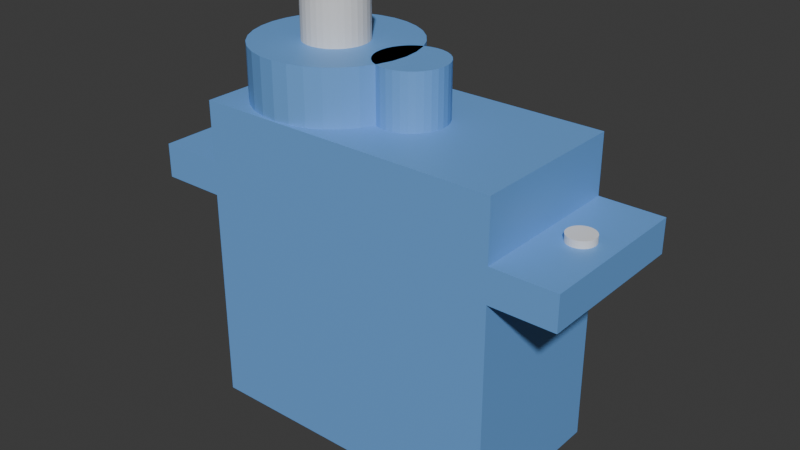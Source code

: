 # Source: SG90.blend  (saved by Blender 4.5.90; exported with 4.5.12 LTS)
import bpy
from mathutils import Matrix  # noqa: F401  (used for matrix-valued properties, if any)

bpy.ops.wm.read_factory_settings(use_empty=True)
scene = bpy.context.scene
scene.name = 'Scene'

# ---- collections
col_collection = bpy.data.collections.new('Collection'); scene.collection.children.link(col_collection)
col_sg90 = bpy.data.collections.new('SG90'); scene.collection.children.link(col_sg90)

# ---- materials (node trees are filled in below, after node groups)
mat_body = bpy.data.materials.new('Body')
mat_materiale = bpy.data.materials.new('Materiale')

# ---- material node trees
mat_body.use_nodes = True; mat_body.node_tree.nodes.clear()
_N = mat_body.node_tree.nodes; _L = mat_body.node_tree.links
n0 = _N.new('ShaderNodeBsdfPrincipled'); n0.name = 'Generico BSDF'; n0.location = (-200, 100)
n0.inputs[0].default_value = (0.1548, 0.386, 0.8003, 1.0)
n1 = _N.new('ShaderNodeOutputMaterial'); n1.name = 'Uscita Materiale'; n1.location = (200, 100)
_L.new(n0.outputs[0], n1.inputs[0])
n1.is_active_output = True
mat_materiale.use_nodes = True; mat_materiale.node_tree.nodes.clear()
_N = mat_materiale.node_tree.nodes; _L = mat_materiale.node_tree.links
n0 = _N.new('ShaderNodeBsdfPrincipled'); n0.name = 'Generico BSDF'; n0.location = (-200, 100)
n1 = _N.new('ShaderNodeOutputMaterial'); n1.name = 'Uscita Materiale'; n1.location = (200, 100)
_L.new(n0.outputs[0], n1.inputs[0])
n1.is_active_output = True

# ---- world
world_world = bpy.data.worlds.new('World'); scene.world = world_world
world_world.use_nodes = True; world_world.node_tree.nodes.clear()
_N = world_world.node_tree.nodes; _L = world_world.node_tree.links
n0 = _N.new('ShaderNodeOutputWorld'); n0.name = 'World Output'; n0.location = (200, 100)
n1 = _N.new('ShaderNodeBackground'); n1.name = 'Background'; n1.location = (-200, 100)
n1.inputs[0].default_value = (0.05088, 0.05088, 0.05088, 1.0)
_L.new(n1.outputs[0], n0.inputs[0])
n0.is_active_output = True
world_world.color = (0.05088, 0.05088, 0.05088)
world_world.sun_shadow_jitter_overblur = 0.0

# ---- meshes
me_cubo_005 = bpy.data.meshes.new('Cubo.005')
me_cubo_005.from_pydata([(-0.5, -0.5, 0.002203), (-0.5, -0.5, 1.002), (-0.5, 0.5, 0.002203), (-0.5, 0.5, 1.002), (0.5, -0.5, 0.002203), (0.5, -0.5, 1.002), (0.5, 0.5, 0.002203), (0.5, 0.5, 1.002)], [], [(0, 1, 3, 2), (2, 3, 7, 6), (6, 7, 5, 4), (4, 5, 1, 0), (2, 6, 4, 0), (7, 3, 1, 5)])
_uv = me_cubo_005.uv_layers.new(name='Mappa UV')
_uv.uv.foreach_set('vector', [0.375, 0.0, 0.625, 0.0, 0.625, 0.25, 0.375, 0.25, 0.375, 0.25, 0.625, 0.25, 0.625, 0.5, 0.375, 0.5, 0.375, 0.5, 0.625, 0.5, 0.625, 0.75, 0.375, 0.75, 0.375, 0.75, 0.625, 0.75, 0.625, 1.0, 0.375, 1.0, 0.125, 0.5, 0.375, 0.5, 0.375, 0.75, 0.125, 0.75, 0.625, 0.5, 0.875, 0.5, 0.875, 0.75, 0.625, 0.75])
me_cubo_005.materials.append(mat_body)
me_cubo_005.update()
me_cubo_008 = bpy.data.meshes.new('Cubo.008')
me_cubo_008.from_pydata([(-0.5, -0.5, 0.0), (-0.5, -0.5, 1.0), (-0.5, 0.5, 0.0), (-0.5, 0.5, 1.0), (0.5, -0.5, 0.0), (0.5, -0.5, 1.0), (0.5, 0.5, 0.0), (0.5, 0.5, 1.0)], [], [(0, 1, 3, 2), (2, 3, 7, 6), (6, 7, 5, 4), (4, 5, 1, 0), (2, 6, 4, 0), (7, 3, 1, 5)])
_uv = me_cubo_008.uv_layers.new(name='Mappa UV')
_uv.uv.foreach_set('vector', [0.375, 0.0, 0.625, 0.0, 0.625, 0.25, 0.375, 0.25, 0.375, 0.25, 0.625, 0.25, 0.625, 0.5, 0.375, 0.5, 0.375, 0.5, 0.625, 0.5, 0.625, 0.75, 0.375, 0.75, 0.375, 0.75, 0.625, 0.75, 0.625, 1.0, 0.375, 1.0, 0.125, 0.5, 0.375, 0.5, 0.375, 0.75, 0.125, 0.75, 0.625, 0.5, 0.875, 0.5, 0.875, 0.75, 0.625, 0.75])
me_cubo_008.materials.append(mat_body)
me_cubo_008.update()
me_cilindro_002 = bpy.data.meshes.new('Cilindro.002')
me_cilindro_002.from_pydata([(0.0, 1.0, 0.0), (0.0, 1.0, 1.0), (0.1951, 0.9808, 0.0), (0.1951, 0.9808, 1.0), (0.3827, 0.9239, 0.0), (0.3827, 0.9239, 1.0), (0.5556, 0.8315, 0.0), (0.5556, 0.8315, 1.0), (0.7071, 0.7071, 0.0), (0.7071, 0.7071, 1.0), (0.8315, 0.5556, 0.0), (0.8315, 0.5556, 1.0), (0.9239, 0.3827, 0.0), (0.9239, 0.3827, 1.0), (0.9808, 0.1951, 0.0), (0.9808, 0.1951, 1.0), (1.0, 0.0, 0.0), (1.0, 0.0, 1.0), (0.9808, -0.1951, 0.0), (0.9808, -0.1951, 1.0), (0.9239, -0.3827, 0.0), (0.9239, -0.3827, 1.0), (0.8315, -0.5556, 0.0), (0.8315, -0.5556, 1.0), (0.7071, -0.7071, 0.0), (0.7071, -0.7071, 1.0), (0.5556, -0.8315, 0.0), (0.5556, -0.8315, 1.0), (0.3827, -0.9239, 0.0), (0.3827, -0.9239, 1.0), (0.1951, -0.9808, 0.0), (0.1951, -0.9808, 1.0), (0.0, -1.0, 0.0), (0.0, -1.0, 1.0), (-0.1951, -0.9808, 0.0), (-0.1951, -0.9808, 1.0), (-0.3827, -0.9239, 0.0), (-0.3827, -0.9239, 1.0), (-0.5556, -0.8315, 0.0), (-0.5556, -0.8315, 1.0), (-0.7071, -0.7071, 0.0), (-0.7071, -0.7071, 1.0), (-0.8315, -0.5556, 0.0), (-0.8315, -0.5556, 1.0), (-0.9239, -0.3827, 0.0), (-0.9239, -0.3827, 1.0), (-0.9808, -0.1951, 0.0), (-0.9808, -0.1951, 1.0), (-1.0, 0.0, 0.0), (-1.0, 0.0, 1.0), (-0.9808, 0.1951, 0.0), (-0.9808, 0.1951, 1.0), (-0.9239, 0.3827, 0.0), (-0.9239, 0.3827, 1.0), (-0.8315, 0.5556, 0.0), (-0.8315, 0.5556, 1.0), (-0.7071, 0.7071, 0.0), (-0.7071, 0.7071, 1.0), (-0.5556, 0.8315, 0.0), (-0.5556, 0.8315, 1.0), (-0.3827, 0.9239, 0.0), (-0.3827, 0.9239, 1.0), (-0.1951, 0.9808, 0.0), (-0.1951, 0.9808, 1.0)], [], [(0, 1, 3, 2), (2, 3, 5, 4), (4, 5, 7, 6), (6, 7, 9, 8), (8, 9, 11, 10), (10, 11, 13, 12), (12, 13, 15, 14), (14, 15, 17, 16), (16, 17, 19, 18), (18, 19, 21, 20), (20, 21, 23, 22), (22, 23, 25, 24), (24, 25, 27, 26), (26, 27, 29, 28), (28, 29, 31, 30), (30, 31, 33, 32), (32, 33, 35, 34), (34, 35, 37, 36), (36, 37, 39, 38), (38, 39, 41, 40), (40, 41, 43, 42), (42, 43, 45, 44), (44, 45, 47, 46), (46, 47, 49, 48), (48, 49, 51, 50), (50, 51, 53, 52), (52, 53, 55, 54), (54, 55, 57, 56), (56, 57, 59, 58), (58, 59, 61, 60), (3, 1, 63, 61, 59, 57, 55, 53, 51, 49, 47, 45, 43, 41, 39, 37, 35, 33, 31, 29, 27, 25, 23, 21, 19, 17, 15, 13, 11, 9, 7, 5), (60, 61, 63, 62), (62, 63, 1, 0), (0, 2, 4, 6, 8, 10, 12, 14, 16, 18, 20, 22, 24, 26, 28, 30, 32, 34, 36, 38, 40, 42, 44, 46, 48, 50, 52, 54, 56, 58, 60, 62)])
_uv = me_cilindro_002.uv_layers.new(name='Mappa UV')
_uv.uv.foreach_set('vector', [1.0, 0.5, 1.0, 1.0, 0.9688, 1.0, 0.9688, 0.5, 0.9688, 0.5, 0.9688, 1.0, 0.9375, 1.0, 0.9375, 0.5, 0.9375, 0.5, 0.9375, 1.0, 0.9062, 1.0, 0.9062, 0.5, 0.9062, 0.5, 0.9062, 1.0, 0.875, 1.0, 0.875, 0.5, 0.875, 0.5, 0.875, 1.0, 0.8438, 1.0, 0.8438, 0.5, 0.8438, 0.5, 0.8438, 1.0, 0.8125, 1.0, 0.8125, 0.5, 0.8125, 0.5, 0.8125, 1.0, 0.7812, 1.0, 0.7812, 0.5, 0.7812, 0.5, 0.7812, 1.0, 0.75, 1.0, 0.75, 0.5, 0.75, 0.5, 0.75, 1.0, 0.7188, 1.0, 0.7188, 0.5, 0.7188, 0.5, 0.7188, 1.0, 0.6875, 1.0, 0.6875, 0.5, 0.6875, 0.5, 0.6875, 1.0, 0.6562, 1.0, 0.6562, 0.5, 0.6562, 0.5, 0.6562, 1.0, 0.625, 1.0, 0.625, 0.5, 0.625, 0.5, 0.625, 1.0, 0.5938, 1.0, 0.5938, 0.5, 0.5938, 0.5, 0.5938, 1.0, 0.5625, 1.0, 0.5625, 0.5, 0.5625, 0.5, 0.5625, 1.0, 0.5312, 1.0, 0.5312, 0.5, 0.5312, 0.5, 0.5312, 1.0, 0.5, 1.0, 0.5, 0.5, 0.5, 0.5, 0.5, 1.0, 0.4688, 1.0, 0.4688, 0.5, 0.4688, 0.5, 0.4688, 1.0, 0.4375, 1.0, 0.4375, 0.5, 0.4375, 0.5, 0.4375, 1.0, 0.4062, 1.0, 0.4062, 0.5, 0.4062, 0.5, 0.4062, 1.0, 0.375, 1.0, 0.375, 0.5, 0.375, 0.5, 0.375, 1.0, 0.3438, 1.0, 0.3438, 0.5, 0.3438, 0.5, 0.3438, 1.0, 0.3125, 1.0, 0.3125, 0.5, 0.3125, 0.5, 0.3125, 1.0, 0.2812, 1.0, 0.2812, 0.5, 0.2812, 0.5, 0.2812, 1.0, 0.25, 1.0, 0.25, 0.5, 0.25, 0.5, 0.25, 1.0, 0.2188, 1.0, 0.2188, 0.5, 0.2188, 0.5, 0.2188, 1.0, 0.1875, 1.0, 0.1875, 0.5, 0.1875, 0.5, 0.1875, 1.0, 0.1562, 1.0, 0.1562, 0.5, 0.1562, 0.5, 0.1562, 1.0, 0.125, 1.0, 0.125, 0.5, 0.125, 0.5, 0.125, 1.0, 0.09375, 1.0, 0.09375, 0.5, 0.09375, 0.5, 0.09375, 1.0, 0.0625, 1.0, 0.0625, 0.5, 0.2968, 0.4854, 0.25, 0.49, 0.2032, 0.4854, 0.1582, 0.4717, 0.1167, 0.4496, 0.08029, 0.4197, 0.05045, 0.3833, 0.02827, 0.3418, 0.01461, 0.2968, 0.01, 0.25, 0.01461, 0.2032, 0.02827, 0.1582, 0.05045, 0.1167, 0.08029, 0.08029, 0.1167, 0.05045, 0.1582, 0.02827, 0.2032, 0.01461, 0.25, 0.01, 0.2968, 0.01461, 0.3418, 0.02827, 0.3833, 0.05045, 0.4197, 0.08029, 0.4496, 0.1167, 0.4717, 0.1582, 0.4854, 0.2032, 0.49, 0.25, 0.4854, 0.2968, 0.4717, 0.3418, 0.4496, 0.3833, 0.4197, 0.4197, 0.3833, 0.4496, 0.3418, 0.4717, 0.0625, 0.5, 0.0625, 1.0, 0.03125, 1.0, 0.03125, 0.5, 0.03125, 0.5, 0.03125, 1.0, 0.0, 1.0, 0.0, 0.5, 0.75, 0.49, 0.7968, 0.4854, 0.8418, 0.4717, 0.8833, 0.4496, 0.9197, 0.4197, 0.9496, 0.3833, 0.9717, 0.3418, 0.9854, 0.2968, 0.99, 0.25, 0.9854, 0.2032, 0.9717, 0.1582, 0.9496, 0.1167, 0.9197, 0.08029, 0.8833, 0.05045, 0.8418, 0.02827, 0.7968, 0.01461, 0.75, 0.01, 0.7032, 0.01461, 0.6582, 0.02827, 0.6167, 0.05045, 0.5803, 0.08029, 0.5504, 0.1167, 0.5283, 0.1582, 0.5146, 0.2032, 0.51, 0.25, 0.5146, 0.2968, 0.5283, 0.3418, 0.5504, 0.3833, 0.5803, 0.4197, 0.6167, 0.4496, 0.6582, 0.4717, 0.7032, 0.4854])
me_cilindro_002.materials.append(mat_body)
me_cilindro_002.update()
me_cilindro_003 = bpy.data.meshes.new('Cilindro.003')
me_cilindro_003.from_pydata([(0.0, 1.0, 5.96e-08), (0.0, 1.0, 1.0), (0.1951, 0.9808, 5.96e-08), (0.1951, 0.9808, 1.0), (0.3827, 0.9239, 5.96e-08), (0.3827, 0.9239, 1.0), (0.5556, 0.8315, 5.96e-08), (0.5556, 0.8315, 1.0), (0.7071, 0.7071, 5.96e-08), (0.7071, 0.7071, 1.0), (0.8315, 0.5556, 5.96e-08), (0.8315, 0.5556, 1.0), (0.9239, 0.3827, 5.96e-08), (0.9239, 0.3827, 1.0), (0.9808, 0.1951, 5.96e-08), (0.9808, 0.1951, 1.0), (1.0, 0.0, 5.96e-08), (1.0, 0.0, 1.0), (0.9808, -0.1951, 5.96e-08), (0.9808, -0.1951, 1.0), (0.9239, -0.3827, 5.96e-08), (0.9239, -0.3827, 1.0), (0.8315, -0.5556, 5.96e-08), (0.8315, -0.5556, 1.0), (0.7071, -0.7071, 5.96e-08), (0.7071, -0.7071, 1.0), (0.5556, -0.8315, 5.96e-08), (0.5556, -0.8315, 1.0), (0.3827, -0.9239, 5.96e-08), (0.3827, -0.9239, 1.0), (0.1951, -0.9808, 5.96e-08), (0.1951, -0.9808, 1.0), (0.0, -1.0, 5.96e-08), (0.0, -1.0, 1.0), (-0.1951, -0.9808, 5.96e-08), (-0.1951, -0.9808, 1.0), (-0.3827, -0.9239, 5.96e-08), (-0.3827, -0.9239, 1.0), (-0.5556, -0.8315, 5.96e-08), (-0.5556, -0.8315, 1.0), (-0.7071, -0.7071, 5.96e-08), (-0.7071, -0.7071, 1.0), (-0.8315, -0.5556, 5.96e-08), (-0.8315, -0.5556, 1.0), (-0.9239, -0.3827, 5.96e-08), (-0.9239, -0.3827, 1.0), (-0.9808, -0.1951, 5.96e-08), (-0.9808, -0.1951, 1.0), (-1.0, 0.0, 5.96e-08), (-1.0, 0.0, 1.0), (-0.9808, 0.1951, 5.96e-08), (-0.9808, 0.1951, 1.0), (-0.9239, 0.3827, 5.96e-08), (-0.9239, 0.3827, 1.0), (-0.8315, 0.5556, 5.96e-08), (-0.8315, 0.5556, 1.0), (-0.7071, 0.7071, 5.96e-08), (-0.7071, 0.7071, 1.0), (-0.5556, 0.8315, 5.96e-08), (-0.5556, 0.8315, 1.0), (-0.3827, 0.9239, 5.96e-08), (-0.3827, 0.9239, 1.0), (-0.1951, 0.9808, 5.96e-08), (-0.1951, 0.9808, 1.0)], [], [(0, 1, 3, 2), (2, 3, 5, 4), (4, 5, 7, 6), (6, 7, 9, 8), (8, 9, 11, 10), (10, 11, 13, 12), (12, 13, 15, 14), (14, 15, 17, 16), (16, 17, 19, 18), (18, 19, 21, 20), (20, 21, 23, 22), (22, 23, 25, 24), (24, 25, 27, 26), (26, 27, 29, 28), (28, 29, 31, 30), (30, 31, 33, 32), (32, 33, 35, 34), (34, 35, 37, 36), (36, 37, 39, 38), (38, 39, 41, 40), (40, 41, 43, 42), (42, 43, 45, 44), (44, 45, 47, 46), (46, 47, 49, 48), (48, 49, 51, 50), (50, 51, 53, 52), (52, 53, 55, 54), (54, 55, 57, 56), (56, 57, 59, 58), (58, 59, 61, 60), (3, 1, 63, 61, 59, 57, 55, 53, 51, 49, 47, 45, 43, 41, 39, 37, 35, 33, 31, 29, 27, 25, 23, 21, 19, 17, 15, 13, 11, 9, 7, 5), (60, 61, 63, 62), (62, 63, 1, 0), (0, 2, 4, 6, 8, 10, 12, 14, 16, 18, 20, 22, 24, 26, 28, 30, 32, 34, 36, 38, 40, 42, 44, 46, 48, 50, 52, 54, 56, 58, 60, 62)])
_uv = me_cilindro_003.uv_layers.new(name='Mappa UV')
_uv.uv.foreach_set('vector', [1.0, 0.5, 1.0, 1.0, 0.9688, 1.0, 0.9688, 0.5, 0.9688, 0.5, 0.9688, 1.0, 0.9375, 1.0, 0.9375, 0.5, 0.9375, 0.5, 0.9375, 1.0, 0.9062, 1.0, 0.9062, 0.5, 0.9062, 0.5, 0.9062, 1.0, 0.875, 1.0, 0.875, 0.5, 0.875, 0.5, 0.875, 1.0, 0.8438, 1.0, 0.8438, 0.5, 0.8438, 0.5, 0.8438, 1.0, 0.8125, 1.0, 0.8125, 0.5, 0.8125, 0.5, 0.8125, 1.0, 0.7812, 1.0, 0.7812, 0.5, 0.7812, 0.5, 0.7812, 1.0, 0.75, 1.0, 0.75, 0.5, 0.75, 0.5, 0.75, 1.0, 0.7188, 1.0, 0.7188, 0.5, 0.7188, 0.5, 0.7188, 1.0, 0.6875, 1.0, 0.6875, 0.5, 0.6875, 0.5, 0.6875, 1.0, 0.6562, 1.0, 0.6562, 0.5, 0.6562, 0.5, 0.6562, 1.0, 0.625, 1.0, 0.625, 0.5, 0.625, 0.5, 0.625, 1.0, 0.5938, 1.0, 0.5938, 0.5, 0.5938, 0.5, 0.5938, 1.0, 0.5625, 1.0, 0.5625, 0.5, 0.5625, 0.5, 0.5625, 1.0, 0.5312, 1.0, 0.5312, 0.5, 0.5312, 0.5, 0.5312, 1.0, 0.5, 1.0, 0.5, 0.5, 0.5, 0.5, 0.5, 1.0, 0.4688, 1.0, 0.4688, 0.5, 0.4688, 0.5, 0.4688, 1.0, 0.4375, 1.0, 0.4375, 0.5, 0.4375, 0.5, 0.4375, 1.0, 0.4062, 1.0, 0.4062, 0.5, 0.4062, 0.5, 0.4062, 1.0, 0.375, 1.0, 0.375, 0.5, 0.375, 0.5, 0.375, 1.0, 0.3438, 1.0, 0.3438, 0.5, 0.3438, 0.5, 0.3438, 1.0, 0.3125, 1.0, 0.3125, 0.5, 0.3125, 0.5, 0.3125, 1.0, 0.2812, 1.0, 0.2812, 0.5, 0.2812, 0.5, 0.2812, 1.0, 0.25, 1.0, 0.25, 0.5, 0.25, 0.5, 0.25, 1.0, 0.2188, 1.0, 0.2188, 0.5, 0.2188, 0.5, 0.2188, 1.0, 0.1875, 1.0, 0.1875, 0.5, 0.1875, 0.5, 0.1875, 1.0, 0.1562, 1.0, 0.1562, 0.5, 0.1562, 0.5, 0.1562, 1.0, 0.125, 1.0, 0.125, 0.5, 0.125, 0.5, 0.125, 1.0, 0.09375, 1.0, 0.09375, 0.5, 0.09375, 0.5, 0.09375, 1.0, 0.0625, 1.0, 0.0625, 0.5, 0.2968, 0.4854, 0.25, 0.49, 0.2032, 0.4854, 0.1582, 0.4717, 0.1167, 0.4496, 0.08029, 0.4197, 0.05045, 0.3833, 0.02827, 0.3418, 0.01461, 0.2968, 0.01, 0.25, 0.01461, 0.2032, 0.02827, 0.1582, 0.05045, 0.1167, 0.08029, 0.08029, 0.1167, 0.05045, 0.1582, 0.02827, 0.2032, 0.01461, 0.25, 0.01, 0.2968, 0.01461, 0.3418, 0.02827, 0.3833, 0.05045, 0.4197, 0.08029, 0.4496, 0.1167, 0.4717, 0.1582, 0.4854, 0.2032, 0.49, 0.25, 0.4854, 0.2968, 0.4717, 0.3418, 0.4496, 0.3833, 0.4197, 0.4197, 0.3833, 0.4496, 0.3418, 0.4717, 0.0625, 0.5, 0.0625, 1.0, 0.03125, 1.0, 0.03125, 0.5, 0.03125, 0.5, 0.03125, 1.0, 0.0, 1.0, 0.0, 0.5, 0.75, 0.49, 0.7968, 0.4854, 0.8418, 0.4717, 0.8833, 0.4496, 0.9197, 0.4197, 0.9496, 0.3833, 0.9717, 0.3418, 0.9854, 0.2968, 0.99, 0.25, 0.9854, 0.2032, 0.9717, 0.1582, 0.9496, 0.1167, 0.9197, 0.08029, 0.8833, 0.05045, 0.8418, 0.02827, 0.7968, 0.01461, 0.75, 0.01, 0.7032, 0.01461, 0.6582, 0.02827, 0.6167, 0.05045, 0.5803, 0.08029, 0.5504, 0.1167, 0.5283, 0.1582, 0.5146, 0.2032, 0.51, 0.25, 0.5146, 0.2968, 0.5283, 0.3418, 0.5504, 0.3833, 0.5803, 0.4197, 0.6167, 0.4496, 0.6582, 0.4717, 0.7032, 0.4854])
me_cilindro_003.materials.append(mat_materiale)
me_cilindro_003.update()
me_cilindro_004 = bpy.data.meshes.new('Cilindro.004')
me_cilindro_004.from_pydata([(0.0, 1.0, 0.0), (0.0, 1.0, 1.0), (0.1951, 0.9808, 0.0), (0.1951, 0.9808, 1.0), (0.3827, 0.9239, 0.0), (0.3827, 0.9239, 1.0), (0.5556, 0.8315, 0.0), (0.5556, 0.8315, 1.0), (0.7071, 0.7071, 0.0), (0.7071, 0.7071, 1.0), (0.8315, 0.5556, 0.0), (0.8315, 0.5556, 1.0), (0.9239, 0.3827, 0.0), (0.9239, 0.3827, 1.0), (0.9808, 0.1951, 0.0), (0.9808, 0.1951, 1.0), (1.0, 0.0, 0.0), (1.0, 0.0, 1.0), (0.9808, -0.1951, 0.0), (0.9808, -0.1951, 1.0), (0.9239, -0.3827, 0.0), (0.9239, -0.3827, 1.0), (0.8315, -0.5556, 0.0), (0.8315, -0.5556, 1.0), (0.7071, -0.7071, 0.0), (0.7071, -0.7071, 1.0), (0.5556, -0.8315, 0.0), (0.5556, -0.8315, 1.0), (0.3827, -0.9239, 0.0), (0.3827, -0.9239, 1.0), (0.1951, -0.9808, 0.0), (0.1951, -0.9808, 1.0), (0.0, -1.0, 0.0), (0.0, -1.0, 1.0), (-0.1951, -0.9808, 0.0), (-0.1951, -0.9808, 1.0), (-0.3827, -0.9239, 0.0), (-0.3827, -0.9239, 1.0), (-0.5556, -0.8315, 0.0), (-0.5556, -0.8315, 1.0), (-0.7071, -0.7071, 0.0), (-0.7071, -0.7071, 1.0), (-0.8315, -0.5556, 0.0), (-0.8315, -0.5556, 1.0), (-0.9239, -0.3827, 0.0), (-0.9239, -0.3827, 1.0), (-0.9808, -0.1951, 0.0), (-0.9808, -0.1951, 1.0), (-1.0, 0.0, 0.0), (-1.0, 0.0, 1.0), (-0.9808, 0.1951, 0.0), (-0.9808, 0.1951, 1.0), (-0.9239, 0.3827, 0.0), (-0.9239, 0.3827, 1.0), (-0.8315, 0.5556, 0.0), (-0.8315, 0.5556, 1.0), (-0.7071, 0.7071, 0.0), (-0.7071, 0.7071, 1.0), (-0.5556, 0.8315, 0.0), (-0.5556, 0.8315, 1.0), (-0.3827, 0.9239, 0.0), (-0.3827, 0.9239, 1.0), (-0.1951, 0.9808, 0.0), (-0.1951, 0.9808, 1.0)], [], [(0, 1, 3, 2), (2, 3, 5, 4), (4, 5, 7, 6), (6, 7, 9, 8), (8, 9, 11, 10), (10, 11, 13, 12), (12, 13, 15, 14), (14, 15, 17, 16), (16, 17, 19, 18), (18, 19, 21, 20), (20, 21, 23, 22), (22, 23, 25, 24), (24, 25, 27, 26), (26, 27, 29, 28), (28, 29, 31, 30), (30, 31, 33, 32), (32, 33, 35, 34), (34, 35, 37, 36), (36, 37, 39, 38), (38, 39, 41, 40), (40, 41, 43, 42), (42, 43, 45, 44), (44, 45, 47, 46), (46, 47, 49, 48), (48, 49, 51, 50), (50, 51, 53, 52), (52, 53, 55, 54), (54, 55, 57, 56), (56, 57, 59, 58), (58, 59, 61, 60), (3, 1, 63, 61, 59, 57, 55, 53, 51, 49, 47, 45, 43, 41, 39, 37, 35, 33, 31, 29, 27, 25, 23, 21, 19, 17, 15, 13, 11, 9, 7, 5), (60, 61, 63, 62), (62, 63, 1, 0), (0, 2, 4, 6, 8, 10, 12, 14, 16, 18, 20, 22, 24, 26, 28, 30, 32, 34, 36, 38, 40, 42, 44, 46, 48, 50, 52, 54, 56, 58, 60, 62)])
_uv = me_cilindro_004.uv_layers.new(name='Mappa UV')
_uv.uv.foreach_set('vector', [1.0, 0.5, 1.0, 1.0, 0.9688, 1.0, 0.9688, 0.5, 0.9688, 0.5, 0.9688, 1.0, 0.9375, 1.0, 0.9375, 0.5, 0.9375, 0.5, 0.9375, 1.0, 0.9062, 1.0, 0.9062, 0.5, 0.9062, 0.5, 0.9062, 1.0, 0.875, 1.0, 0.875, 0.5, 0.875, 0.5, 0.875, 1.0, 0.8438, 1.0, 0.8438, 0.5, 0.8438, 0.5, 0.8438, 1.0, 0.8125, 1.0, 0.8125, 0.5, 0.8125, 0.5, 0.8125, 1.0, 0.7812, 1.0, 0.7812, 0.5, 0.7812, 0.5, 0.7812, 1.0, 0.75, 1.0, 0.75, 0.5, 0.75, 0.5, 0.75, 1.0, 0.7188, 1.0, 0.7188, 0.5, 0.7188, 0.5, 0.7188, 1.0, 0.6875, 1.0, 0.6875, 0.5, 0.6875, 0.5, 0.6875, 1.0, 0.6562, 1.0, 0.6562, 0.5, 0.6562, 0.5, 0.6562, 1.0, 0.625, 1.0, 0.625, 0.5, 0.625, 0.5, 0.625, 1.0, 0.5938, 1.0, 0.5938, 0.5, 0.5938, 0.5, 0.5938, 1.0, 0.5625, 1.0, 0.5625, 0.5, 0.5625, 0.5, 0.5625, 1.0, 0.5312, 1.0, 0.5312, 0.5, 0.5312, 0.5, 0.5312, 1.0, 0.5, 1.0, 0.5, 0.5, 0.5, 0.5, 0.5, 1.0, 0.4688, 1.0, 0.4688, 0.5, 0.4688, 0.5, 0.4688, 1.0, 0.4375, 1.0, 0.4375, 0.5, 0.4375, 0.5, 0.4375, 1.0, 0.4062, 1.0, 0.4062, 0.5, 0.4062, 0.5, 0.4062, 1.0, 0.375, 1.0, 0.375, 0.5, 0.375, 0.5, 0.375, 1.0, 0.3438, 1.0, 0.3438, 0.5, 0.3438, 0.5, 0.3438, 1.0, 0.3125, 1.0, 0.3125, 0.5, 0.3125, 0.5, 0.3125, 1.0, 0.2812, 1.0, 0.2812, 0.5, 0.2812, 0.5, 0.2812, 1.0, 0.25, 1.0, 0.25, 0.5, 0.25, 0.5, 0.25, 1.0, 0.2188, 1.0, 0.2188, 0.5, 0.2188, 0.5, 0.2188, 1.0, 0.1875, 1.0, 0.1875, 0.5, 0.1875, 0.5, 0.1875, 1.0, 0.1562, 1.0, 0.1562, 0.5, 0.1562, 0.5, 0.1562, 1.0, 0.125, 1.0, 0.125, 0.5, 0.125, 0.5, 0.125, 1.0, 0.09375, 1.0, 0.09375, 0.5, 0.09375, 0.5, 0.09375, 1.0, 0.0625, 1.0, 0.0625, 0.5, 0.2968, 0.4854, 0.25, 0.49, 0.2032, 0.4854, 0.1582, 0.4717, 0.1167, 0.4496, 0.08029, 0.4197, 0.05045, 0.3833, 0.02827, 0.3418, 0.01461, 0.2968, 0.01, 0.25, 0.01461, 0.2032, 0.02827, 0.1582, 0.05045, 0.1167, 0.08029, 0.08029, 0.1167, 0.05045, 0.1582, 0.02827, 0.2032, 0.01461, 0.25, 0.01, 0.2968, 0.01461, 0.3418, 0.02827, 0.3833, 0.05045, 0.4197, 0.08029, 0.4496, 0.1167, 0.4717, 0.1582, 0.4854, 0.2032, 0.49, 0.25, 0.4854, 0.2968, 0.4717, 0.3418, 0.4496, 0.3833, 0.4197, 0.4197, 0.3833, 0.4496, 0.3418, 0.4717, 0.0625, 0.5, 0.0625, 1.0, 0.03125, 1.0, 0.03125, 0.5, 0.03125, 0.5, 0.03125, 1.0, 0.0, 1.0, 0.0, 0.5, 0.75, 0.49, 0.7968, 0.4854, 0.8418, 0.4717, 0.8833, 0.4496, 0.9197, 0.4197, 0.9496, 0.3833, 0.9717, 0.3418, 0.9854, 0.2968, 0.99, 0.25, 0.9854, 0.2032, 0.9717, 0.1582, 0.9496, 0.1167, 0.9197, 0.08029, 0.8833, 0.05045, 0.8418, 0.02827, 0.7968, 0.01461, 0.75, 0.01, 0.7032, 0.01461, 0.6582, 0.02827, 0.6167, 0.05045, 0.5803, 0.08029, 0.5504, 0.1167, 0.5283, 0.1582, 0.5146, 0.2032, 0.51, 0.25, 0.5146, 0.2968, 0.5283, 0.3418, 0.5504, 0.3833, 0.5803, 0.4197, 0.6167, 0.4496, 0.6582, 0.4717, 0.7032, 0.4854])
me_cilindro_004.materials.append(mat_body)
me_cilindro_004.update()
me_cilindro_005 = bpy.data.meshes.new('Cilindro.005')
me_cilindro_005.from_pydata([(0.0, 1.0, 0.0), (0.0, 1.0, 1.0), (0.1951, 0.9808, 0.0), (0.1951, 0.9808, 1.0), (0.3827, 0.9239, 0.0), (0.3827, 0.9239, 1.0), (0.5556, 0.8315, 0.0), (0.5556, 0.8315, 1.0), (0.7071, 0.7071, 0.0), (0.7071, 0.7071, 1.0), (0.8315, 0.5556, 0.0), (0.8315, 0.5556, 1.0), (0.9239, 0.3827, 0.0), (0.9239, 0.3827, 1.0), (0.9808, 0.1951, 0.0), (0.9808, 0.1951, 1.0), (1.0, 0.0, 0.0), (1.0, 0.0, 1.0), (0.9808, -0.1951, 0.0), (0.9808, -0.1951, 1.0), (0.9239, -0.3827, 0.0), (0.9239, -0.3827, 1.0), (0.8315, -0.5556, 0.0), (0.8315, -0.5556, 1.0), (0.7071, -0.7071, 0.0), (0.7071, -0.7071, 1.0), (0.5556, -0.8315, 0.0), (0.5556, -0.8315, 1.0), (0.3827, -0.9239, 0.0), (0.3827, -0.9239, 1.0), (0.1951, -0.9808, 0.0), (0.1951, -0.9808, 1.0), (0.0, -1.0, 0.0), (0.0, -1.0, 1.0), (-0.1951, -0.9808, 0.0), (-0.1951, -0.9808, 1.0), (-0.3827, -0.9239, 0.0), (-0.3827, -0.9239, 1.0), (-0.5556, -0.8315, 0.0), (-0.5556, -0.8315, 1.0), (-0.7071, -0.7071, 0.0), (-0.7071, -0.7071, 1.0), (-0.8315, -0.5556, 0.0), (-0.8315, -0.5556, 1.0), (-0.9239, -0.3827, 0.0), (-0.9239, -0.3827, 1.0), (-0.9808, -0.1951, 0.0), (-0.9808, -0.1951, 1.0), (-1.0, 0.0, 0.0), (-1.0, 0.0, 1.0), (-0.9808, 0.1951, 0.0), (-0.9808, 0.1951, 1.0), (-0.9239, 0.3827, 0.0), (-0.9239, 0.3827, 1.0), (-0.8315, 0.5556, 0.0), (-0.8315, 0.5556, 1.0), (-0.7071, 0.7071, 0.0), (-0.7071, 0.7071, 1.0), (-0.5556, 0.8315, 0.0), (-0.5556, 0.8315, 1.0), (-0.3827, 0.9239, 0.0), (-0.3827, 0.9239, 1.0), (-0.1951, 0.9808, 0.0), (-0.1951, 0.9808, 1.0)], [], [(0, 1, 3, 2), (2, 3, 5, 4), (4, 5, 7, 6), (6, 7, 9, 8), (8, 9, 11, 10), (10, 11, 13, 12), (12, 13, 15, 14), (14, 15, 17, 16), (16, 17, 19, 18), (18, 19, 21, 20), (20, 21, 23, 22), (22, 23, 25, 24), (24, 25, 27, 26), (26, 27, 29, 28), (28, 29, 31, 30), (30, 31, 33, 32), (32, 33, 35, 34), (34, 35, 37, 36), (36, 37, 39, 38), (38, 39, 41, 40), (40, 41, 43, 42), (42, 43, 45, 44), (44, 45, 47, 46), (46, 47, 49, 48), (48, 49, 51, 50), (50, 51, 53, 52), (52, 53, 55, 54), (54, 55, 57, 56), (56, 57, 59, 58), (58, 59, 61, 60), (3, 1, 63, 61, 59, 57, 55, 53, 51, 49, 47, 45, 43, 41, 39, 37, 35, 33, 31, 29, 27, 25, 23, 21, 19, 17, 15, 13, 11, 9, 7, 5), (60, 61, 63, 62), (62, 63, 1, 0), (0, 2, 4, 6, 8, 10, 12, 14, 16, 18, 20, 22, 24, 26, 28, 30, 32, 34, 36, 38, 40, 42, 44, 46, 48, 50, 52, 54, 56, 58, 60, 62)])
_uv = me_cilindro_005.uv_layers.new(name='Mappa UV')
_uv.uv.foreach_set('vector', [1.0, 0.5, 1.0, 1.0, 0.9688, 1.0, 0.9688, 0.5, 0.9688, 0.5, 0.9688, 1.0, 0.9375, 1.0, 0.9375, 0.5, 0.9375, 0.5, 0.9375, 1.0, 0.9062, 1.0, 0.9062, 0.5, 0.9062, 0.5, 0.9062, 1.0, 0.875, 1.0, 0.875, 0.5, 0.875, 0.5, 0.875, 1.0, 0.8438, 1.0, 0.8438, 0.5, 0.8438, 0.5, 0.8438, 1.0, 0.8125, 1.0, 0.8125, 0.5, 0.8125, 0.5, 0.8125, 1.0, 0.7812, 1.0, 0.7812, 0.5, 0.7812, 0.5, 0.7812, 1.0, 0.75, 1.0, 0.75, 0.5, 0.75, 0.5, 0.75, 1.0, 0.7188, 1.0, 0.7188, 0.5, 0.7188, 0.5, 0.7188, 1.0, 0.6875, 1.0, 0.6875, 0.5, 0.6875, 0.5, 0.6875, 1.0, 0.6562, 1.0, 0.6562, 0.5, 0.6562, 0.5, 0.6562, 1.0, 0.625, 1.0, 0.625, 0.5, 0.625, 0.5, 0.625, 1.0, 0.5938, 1.0, 0.5938, 0.5, 0.5938, 0.5, 0.5938, 1.0, 0.5625, 1.0, 0.5625, 0.5, 0.5625, 0.5, 0.5625, 1.0, 0.5312, 1.0, 0.5312, 0.5, 0.5312, 0.5, 0.5312, 1.0, 0.5, 1.0, 0.5, 0.5, 0.5, 0.5, 0.5, 1.0, 0.4688, 1.0, 0.4688, 0.5, 0.4688, 0.5, 0.4688, 1.0, 0.4375, 1.0, 0.4375, 0.5, 0.4375, 0.5, 0.4375, 1.0, 0.4062, 1.0, 0.4062, 0.5, 0.4062, 0.5, 0.4062, 1.0, 0.375, 1.0, 0.375, 0.5, 0.375, 0.5, 0.375, 1.0, 0.3438, 1.0, 0.3438, 0.5, 0.3438, 0.5, 0.3438, 1.0, 0.3125, 1.0, 0.3125, 0.5, 0.3125, 0.5, 0.3125, 1.0, 0.2812, 1.0, 0.2812, 0.5, 0.2812, 0.5, 0.2812, 1.0, 0.25, 1.0, 0.25, 0.5, 0.25, 0.5, 0.25, 1.0, 0.2188, 1.0, 0.2188, 0.5, 0.2188, 0.5, 0.2188, 1.0, 0.1875, 1.0, 0.1875, 0.5, 0.1875, 0.5, 0.1875, 1.0, 0.1562, 1.0, 0.1562, 0.5, 0.1562, 0.5, 0.1562, 1.0, 0.125, 1.0, 0.125, 0.5, 0.125, 0.5, 0.125, 1.0, 0.09375, 1.0, 0.09375, 0.5, 0.09375, 0.5, 0.09375, 1.0, 0.0625, 1.0, 0.0625, 0.5, 0.2968, 0.4854, 0.25, 0.49, 0.2032, 0.4854, 0.1582, 0.4717, 0.1167, 0.4496, 0.08029, 0.4197, 0.05045, 0.3833, 0.02827, 0.3418, 0.01461, 0.2968, 0.01, 0.25, 0.01461, 0.2032, 0.02827, 0.1582, 0.05045, 0.1167, 0.08029, 0.08029, 0.1167, 0.05045, 0.1582, 0.02827, 0.2032, 0.01461, 0.25, 0.01, 0.2968, 0.01461, 0.3418, 0.02827, 0.3833, 0.05045, 0.4197, 0.08029, 0.4496, 0.1167, 0.4717, 0.1582, 0.4854, 0.2032, 0.49, 0.25, 0.4854, 0.2968, 0.4717, 0.3418, 0.4496, 0.3833, 0.4197, 0.4197, 0.3833, 0.4496, 0.3418, 0.4717, 0.0625, 0.5, 0.0625, 1.0, 0.03125, 1.0, 0.03125, 0.5, 0.03125, 0.5, 0.03125, 1.0, 0.0, 1.0, 0.0, 0.5, 0.75, 0.49, 0.7968, 0.4854, 0.8418, 0.4717, 0.8833, 0.4496, 0.9197, 0.4197, 0.9496, 0.3833, 0.9717, 0.3418, 0.9854, 0.2968, 0.99, 0.25, 0.9854, 0.2032, 0.9717, 0.1582, 0.9496, 0.1167, 0.9197, 0.08029, 0.8833, 0.05045, 0.8418, 0.02827, 0.7968, 0.01461, 0.75, 0.01, 0.7032, 0.01461, 0.6582, 0.02827, 0.6167, 0.05045, 0.5803, 0.08029, 0.5504, 0.1167, 0.5283, 0.1582, 0.5146, 0.2032, 0.51, 0.25, 0.5146, 0.2968, 0.5283, 0.3418, 0.5504, 0.3833, 0.5803, 0.4197, 0.6167, 0.4496, 0.6582, 0.4717, 0.7032, 0.4854])
me_cilindro_005.update()
me_cubo_010 = bpy.data.meshes.new('Cubo.010')
me_cubo_010.from_pydata([(-0.5, -0.5, 0.0), (-0.5, -0.5, 1.0), (-0.5, 0.5, 0.0), (-0.5, 0.5, 1.0), (0.5, -0.5, 0.0), (0.5, -0.5, 1.0), (0.5, 0.5, 0.0), (0.5, 0.5, 1.0)], [], [(0, 1, 3, 2), (2, 3, 7, 6), (6, 7, 5, 4), (4, 5, 1, 0), (2, 6, 4, 0), (7, 3, 1, 5)])
_uv = me_cubo_010.uv_layers.new(name='Mappa UV')
_uv.uv.foreach_set('vector', [0.375, 0.0, 0.625, 0.0, 0.625, 0.25, 0.375, 0.25, 0.375, 0.25, 0.625, 0.25, 0.625, 0.5, 0.375, 0.5, 0.375, 0.5, 0.625, 0.5, 0.625, 0.75, 0.375, 0.75, 0.375, 0.75, 0.625, 0.75, 0.625, 1.0, 0.375, 1.0, 0.125, 0.5, 0.375, 0.5, 0.375, 0.75, 0.125, 0.75, 0.625, 0.5, 0.875, 0.5, 0.875, 0.75, 0.625, 0.75])
me_cubo_010.materials.append(mat_body)
me_cubo_010.update()
me_cilindro_006 = bpy.data.meshes.new('Cilindro.006')
me_cilindro_006.from_pydata([(0.0, 1.0, 0.0), (0.0, 1.0, 1.0), (0.1951, 0.9808, 0.0), (0.1951, 0.9808, 1.0), (0.3827, 0.9239, 0.0), (0.3827, 0.9239, 1.0), (0.5556, 0.8315, 0.0), (0.5556, 0.8315, 1.0), (0.7071, 0.7071, 0.0), (0.7071, 0.7071, 1.0), (0.8315, 0.5556, 0.0), (0.8315, 0.5556, 1.0), (0.9239, 0.3827, 0.0), (0.9239, 0.3827, 1.0), (0.9808, 0.1951, 0.0), (0.9808, 0.1951, 1.0), (1.0, 0.0, 0.0), (1.0, 0.0, 1.0), (0.9808, -0.1951, 0.0), (0.9808, -0.1951, 1.0), (0.9239, -0.3827, 0.0), (0.9239, -0.3827, 1.0), (0.8315, -0.5556, 0.0), (0.8315, -0.5556, 1.0), (0.7071, -0.7071, 0.0), (0.7071, -0.7071, 1.0), (0.5556, -0.8315, 0.0), (0.5556, -0.8315, 1.0), (0.3827, -0.9239, 0.0), (0.3827, -0.9239, 1.0), (0.1951, -0.9808, 0.0), (0.1951, -0.9808, 1.0), (0.0, -1.0, 0.0), (0.0, -1.0, 1.0), (-0.1951, -0.9808, 0.0), (-0.1951, -0.9808, 1.0), (-0.3827, -0.9239, 0.0), (-0.3827, -0.9239, 1.0), (-0.5556, -0.8315, 0.0), (-0.5556, -0.8315, 1.0), (-0.7071, -0.7071, 0.0), (-0.7071, -0.7071, 1.0), (-0.8315, -0.5556, 0.0), (-0.8315, -0.5556, 1.0), (-0.9239, -0.3827, 0.0), (-0.9239, -0.3827, 1.0), (-0.9808, -0.1951, 0.0), (-0.9808, -0.1951, 1.0), (-1.0, 0.0, 0.0), (-1.0, 0.0, 1.0), (-0.9808, 0.1951, 0.0), (-0.9808, 0.1951, 1.0), (-0.9239, 0.3827, 0.0), (-0.9239, 0.3827, 1.0), (-0.8315, 0.5556, 0.0), (-0.8315, 0.5556, 1.0), (-0.7071, 0.7071, 0.0), (-0.7071, 0.7071, 1.0), (-0.5556, 0.8315, 0.0), (-0.5556, 0.8315, 1.0), (-0.3827, 0.9239, 0.0), (-0.3827, 0.9239, 1.0), (-0.1951, 0.9808, 0.0), (-0.1951, 0.9808, 1.0)], [], [(0, 1, 3, 2), (2, 3, 5, 4), (4, 5, 7, 6), (6, 7, 9, 8), (8, 9, 11, 10), (10, 11, 13, 12), (12, 13, 15, 14), (14, 15, 17, 16), (16, 17, 19, 18), (18, 19, 21, 20), (20, 21, 23, 22), (22, 23, 25, 24), (24, 25, 27, 26), (26, 27, 29, 28), (28, 29, 31, 30), (30, 31, 33, 32), (32, 33, 35, 34), (34, 35, 37, 36), (36, 37, 39, 38), (38, 39, 41, 40), (40, 41, 43, 42), (42, 43, 45, 44), (44, 45, 47, 46), (46, 47, 49, 48), (48, 49, 51, 50), (50, 51, 53, 52), (52, 53, 55, 54), (54, 55, 57, 56), (56, 57, 59, 58), (58, 59, 61, 60), (3, 1, 63, 61, 59, 57, 55, 53, 51, 49, 47, 45, 43, 41, 39, 37, 35, 33, 31, 29, 27, 25, 23, 21, 19, 17, 15, 13, 11, 9, 7, 5), (60, 61, 63, 62), (62, 63, 1, 0), (0, 2, 4, 6, 8, 10, 12, 14, 16, 18, 20, 22, 24, 26, 28, 30, 32, 34, 36, 38, 40, 42, 44, 46, 48, 50, 52, 54, 56, 58, 60, 62)])
_uv = me_cilindro_006.uv_layers.new(name='Mappa UV')
_uv.uv.foreach_set('vector', [1.0, 0.5, 1.0, 1.0, 0.9688, 1.0, 0.9688, 0.5, 0.9688, 0.5, 0.9688, 1.0, 0.9375, 1.0, 0.9375, 0.5, 0.9375, 0.5, 0.9375, 1.0, 0.9062, 1.0, 0.9062, 0.5, 0.9062, 0.5, 0.9062, 1.0, 0.875, 1.0, 0.875, 0.5, 0.875, 0.5, 0.875, 1.0, 0.8438, 1.0, 0.8438, 0.5, 0.8438, 0.5, 0.8438, 1.0, 0.8125, 1.0, 0.8125, 0.5, 0.8125, 0.5, 0.8125, 1.0, 0.7812, 1.0, 0.7812, 0.5, 0.7812, 0.5, 0.7812, 1.0, 0.75, 1.0, 0.75, 0.5, 0.75, 0.5, 0.75, 1.0, 0.7188, 1.0, 0.7188, 0.5, 0.7188, 0.5, 0.7188, 1.0, 0.6875, 1.0, 0.6875, 0.5, 0.6875, 0.5, 0.6875, 1.0, 0.6562, 1.0, 0.6562, 0.5, 0.6562, 0.5, 0.6562, 1.0, 0.625, 1.0, 0.625, 0.5, 0.625, 0.5, 0.625, 1.0, 0.5938, 1.0, 0.5938, 0.5, 0.5938, 0.5, 0.5938, 1.0, 0.5625, 1.0, 0.5625, 0.5, 0.5625, 0.5, 0.5625, 1.0, 0.5312, 1.0, 0.5312, 0.5, 0.5312, 0.5, 0.5312, 1.0, 0.5, 1.0, 0.5, 0.5, 0.5, 0.5, 0.5, 1.0, 0.4688, 1.0, 0.4688, 0.5, 0.4688, 0.5, 0.4688, 1.0, 0.4375, 1.0, 0.4375, 0.5, 0.4375, 0.5, 0.4375, 1.0, 0.4062, 1.0, 0.4062, 0.5, 0.4062, 0.5, 0.4062, 1.0, 0.375, 1.0, 0.375, 0.5, 0.375, 0.5, 0.375, 1.0, 0.3438, 1.0, 0.3438, 0.5, 0.3438, 0.5, 0.3438, 1.0, 0.3125, 1.0, 0.3125, 0.5, 0.3125, 0.5, 0.3125, 1.0, 0.2812, 1.0, 0.2812, 0.5, 0.2812, 0.5, 0.2812, 1.0, 0.25, 1.0, 0.25, 0.5, 0.25, 0.5, 0.25, 1.0, 0.2188, 1.0, 0.2188, 0.5, 0.2188, 0.5, 0.2188, 1.0, 0.1875, 1.0, 0.1875, 0.5, 0.1875, 0.5, 0.1875, 1.0, 0.1562, 1.0, 0.1562, 0.5, 0.1562, 0.5, 0.1562, 1.0, 0.125, 1.0, 0.125, 0.5, 0.125, 0.5, 0.125, 1.0, 0.09375, 1.0, 0.09375, 0.5, 0.09375, 0.5, 0.09375, 1.0, 0.0625, 1.0, 0.0625, 0.5, 0.2968, 0.4854, 0.25, 0.49, 0.2032, 0.4854, 0.1582, 0.4717, 0.1167, 0.4496, 0.08029, 0.4197, 0.05045, 0.3833, 0.02827, 0.3418, 0.01461, 0.2968, 0.01, 0.25, 0.01461, 0.2032, 0.02827, 0.1582, 0.05045, 0.1167, 0.08029, 0.08029, 0.1167, 0.05045, 0.1582, 0.02827, 0.2032, 0.01461, 0.25, 0.01, 0.2968, 0.01461, 0.3418, 0.02827, 0.3833, 0.05045, 0.4197, 0.08029, 0.4496, 0.1167, 0.4717, 0.1582, 0.4854, 0.2032, 0.49, 0.25, 0.4854, 0.2968, 0.4717, 0.3418, 0.4496, 0.3833, 0.4197, 0.4197, 0.3833, 0.4496, 0.3418, 0.4717, 0.0625, 0.5, 0.0625, 1.0, 0.03125, 1.0, 0.03125, 0.5, 0.03125, 0.5, 0.03125, 1.0, 0.0, 1.0, 0.0, 0.5, 0.75, 0.49, 0.7968, 0.4854, 0.8418, 0.4717, 0.8833, 0.4496, 0.9197, 0.4197, 0.9496, 0.3833, 0.9717, 0.3418, 0.9854, 0.2968, 0.99, 0.25, 0.9854, 0.2032, 0.9717, 0.1582, 0.9496, 0.1167, 0.9197, 0.08029, 0.8833, 0.05045, 0.8418, 0.02827, 0.7968, 0.01461, 0.75, 0.01, 0.7032, 0.01461, 0.6582, 0.02827, 0.6167, 0.05045, 0.5803, 0.08029, 0.5504, 0.1167, 0.5283, 0.1582, 0.5146, 0.2032, 0.51, 0.25, 0.5146, 0.2968, 0.5283, 0.3418, 0.5504, 0.3833, 0.5803, 0.4197, 0.6167, 0.4496, 0.6582, 0.4717, 0.7032, 0.4854])
me_cilindro_006.update()

# ---- objects
ob_body = bpy.data.objects.new('Body', me_cubo_005)
ob_side1 = bpy.data.objects.new('Side1', me_cubo_008)
ob_sede = bpy.data.objects.new('Sede', me_cilindro_002)
ob_perno = bpy.data.objects.new('Perno', me_cilindro_003)
ob_chiave = bpy.data.objects.new('Chiave', me_cilindro_004)
ob_hole = bpy.data.objects.new('Hole', me_cilindro_005)
ob_side2 = bpy.data.objects.new('Side2', me_cubo_010)
ob_hole_001 = bpy.data.objects.new('Hole.001', me_cilindro_006)

# ---- transforms, parenting, visibility, modifiers, constraints
ob_body.location = (5.3, 0.0, 0.0)
ob_body.scale = (22.5, 11.8, 22.7)
ob_side1.parent = ob_body
ob_side1.matrix_parent_inverse = Matrix(((0.04444, -0.0, 0.0, -0.0), (-0.0, 0.08475, -0.0, 0.0), (0.0, -0.0, 0.04405, -0.0), (-0.0, 0.0, -0.0, 1.0)))
ob_side1.location = (13.6, 0.0, 15.9)
ob_side1.scale = (4.7, 11.8, 2.5)
_m = ob_side1.modifiers.new('Boolean', 'BOOLEAN')
_m.object = ob_hole
ob_sede.parent = ob_body
ob_sede.matrix_parent_inverse = Matrix(((0.04444, -0.0, 0.0, -0.0), (-0.0, 0.08475, -0.0, 0.0), (0.0, -0.0, 0.04405, -0.0), (-0.0, 0.0, -0.0, 1.0)))
ob_sede.location = (-5.3, 0.0, 22.7)
ob_sede.scale = (5.8, 5.8, 4.0)
ob_perno.parent = ob_body
ob_perno.matrix_parent_inverse = Matrix(((0.04444, -0.0, 0.0, -0.0), (-0.0, 0.08475, -0.0, 0.0), (0.0, -0.0, 0.04405, -0.0), (-0.0, 0.0, -0.0, 1.0)))
ob_perno.location = (-5.3, 0.0, 26.7)
ob_perno.scale = (2.3, 2.3, 3.2)
ob_chiave.parent = ob_body
ob_chiave.matrix_parent_inverse = Matrix(((0.04444, -0.0, 0.0, -0.0), (-0.0, 0.08475, -0.0, 0.0), (0.0, -0.0, 0.04405, -0.0), (-0.0, 0.0, -0.0, 1.0)))
ob_chiave.location = (0.95, 0.0, 22.7)
ob_chiave.scale = (2.5, 2.5, 4.0)
ob_hole.parent = ob_side1
ob_hole.matrix_parent_inverse = Matrix(((0.2128, -0.0, 0.0, -0.0), (-0.0, 0.08475, -0.0, 0.0), (0.0, -0.0, 0.4, -0.0), (-0.0, 0.0, -0.0, 1.0)))
ob_hole.location = (0.0, 0.0, -1.0)
ob_hole.scale = (1.0, 1.0, 4.0)
ob_side2.parent = ob_body
ob_side2.matrix_parent_inverse = Matrix(((0.04444, -0.0, 0.0, -0.0), (-0.0, 0.08475, -0.0, 0.0), (0.0, -0.0, 0.04405, -0.0), (-0.0, 0.0, -0.0, 1.0)))
ob_side2.location = (-13.6, 0.0, 15.9)
ob_side2.scale = (4.7, 11.8, 2.5)
_m = ob_side2.modifiers.new('Boolean', 'BOOLEAN')
_m.object = ob_hole_001
ob_hole_001.parent = ob_side2
ob_hole_001.matrix_parent_inverse = Matrix(((0.2128, -0.0, 0.0, -0.0), (-0.0, 0.08475, -0.0, 0.0), (0.0, -0.0, 0.4, -0.0), (-0.0, 0.0, -0.0, 1.0)))
ob_hole_001.location = (0.0, 1.138e-08, -1.0)
ob_hole_001.scale = (1.0, 1.0, 4.0)

# ---- collection membership
col_sg90.objects.link(ob_body)
col_sg90.objects.link(ob_side1)
col_sg90.objects.link(ob_sede)
col_sg90.objects.link(ob_perno)
col_sg90.objects.link(ob_chiave)
col_sg90.objects.link(ob_hole)
col_sg90.objects.link(ob_side2)
col_sg90.objects.link(ob_hole_001)

# ---- scene / render settings (as saved in the file)
scene.frame_start = 1; scene.frame_end = 250; scene.frame_set(1)
scene.render.engine = 'BLENDER_EEVEE_NEXT'
scene.unit_settings.scale_length = 0.001
bpy.context.view_layer.update()

# ---- added for rendering (the .blend has no active camera and no usable light): camera, sun
cam_auto = bpy.data.cameras.new('AutoCamera')
cam_auto.lens = 50.0
cam_auto.sensor_width = 36.0
cam_auto.clip_end = 1000.0
ob_auto_camera = bpy.data.objects.new('AutoCamera', cam_auto)
scene.collection.objects.link(ob_auto_camera)
ob_auto_camera.location = (47.1696, -50.2435, 48.4707)
ob_auto_camera.rotation_euler = (1.09748, -7.21219e-08, 0.694738)
scene.camera = ob_auto_camera
light_auto_sun = bpy.data.lights.new('AutoSun', 'SUN')
light_auto_sun.energy = 3.0
light_auto_sun.angle = 0.0523599
ob_auto_sun = bpy.data.objects.new('AutoSun', light_auto_sun)
scene.collection.objects.link(ob_auto_sun)
ob_auto_sun.rotation_euler = (0.872665, 0.174533, 0.523599)
bpy.context.view_layer.update()
